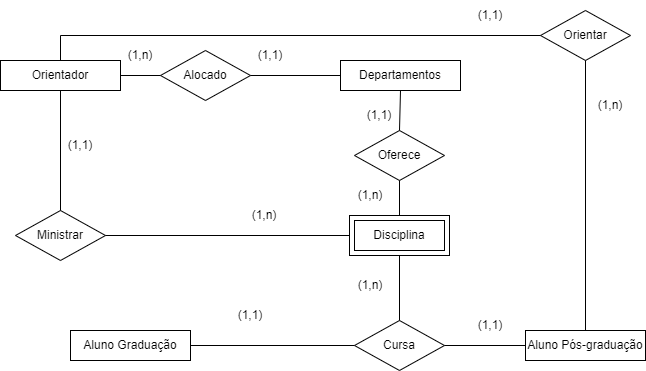

The diagram above was exported from draw.io. Its source (the exported page's mxGraphModel, read from the mxfile embedded in the PNG):
<mxGraphModel dx="1034" dy="62" grid="1" gridSize="10" guides="1" tooltips="1" connect="1" arrows="1" fold="1" page="0" pageScale="1" pageWidth="827" pageHeight="1169" math="0" shadow="0">
  <root>
    <mxCell id="0" />
    <mxCell id="1" parent="0" />
    <mxCell id="KPLfDySyqxJ-SgguWjqe-66" value="Departamentos" style="rounded=0;whiteSpace=wrap;html=1;" parent="1" vertex="1">
      <mxGeometry x="400" y="720" width="120" height="30" as="geometry" />
    </mxCell>
    <mxCell id="KPLfDySyqxJ-SgguWjqe-69" value="Orientador" style="rounded=0;whiteSpace=wrap;html=1;" parent="1" vertex="1">
      <mxGeometry x="60" y="720" width="120" height="30" as="geometry" />
    </mxCell>
    <mxCell id="KPLfDySyqxJ-SgguWjqe-70" value="Aluno Graduação" style="rounded=0;whiteSpace=wrap;html=1;" parent="1" vertex="1">
      <mxGeometry x="130" y="990" width="120" height="30" as="geometry" />
    </mxCell>
    <mxCell id="KPLfDySyqxJ-SgguWjqe-71" value="Aluno Pós-graduação" style="rounded=0;whiteSpace=wrap;html=1;" parent="1" vertex="1">
      <mxGeometry x="585" y="990" width="120" height="30" as="geometry" />
    </mxCell>
    <mxCell id="KPLfDySyqxJ-SgguWjqe-72" value="Oferece" style="rhombus;whiteSpace=wrap;html=1;" parent="1" vertex="1">
      <mxGeometry x="414" y="790" width="90" height="50" as="geometry" />
    </mxCell>
    <mxCell id="KPLfDySyqxJ-SgguWjqe-73" value="" style="endArrow=none;html=1;rounded=0;exitX=0.5;exitY=0;exitDx=0;exitDy=0;entryX=0.5;entryY=1;entryDx=0;entryDy=0;" parent="1" source="KPLfDySyqxJ-SgguWjqe-72" target="KPLfDySyqxJ-SgguWjqe-66" edge="1">
      <mxGeometry relative="1" as="geometry">
        <mxPoint x="350" y="890" as="sourcePoint" />
        <mxPoint x="510" y="890" as="targetPoint" />
      </mxGeometry>
    </mxCell>
    <mxCell id="KPLfDySyqxJ-SgguWjqe-74" value="" style="endArrow=none;html=1;rounded=0;exitX=0.5;exitY=0;exitDx=0;exitDy=0;entryX=0.5;entryY=1;entryDx=0;entryDy=0;" parent="1" source="KPLfDySyqxJ-SgguWjqe-81" target="KPLfDySyqxJ-SgguWjqe-72" edge="1">
      <mxGeometry relative="1" as="geometry">
        <mxPoint x="410" y="870" as="sourcePoint" />
        <mxPoint x="420" y="760" as="targetPoint" />
        <Array as="points" />
      </mxGeometry>
    </mxCell>
    <mxCell id="KPLfDySyqxJ-SgguWjqe-75" value="(1,n)" style="text;html=1;strokeColor=none;fillColor=none;align=center;verticalAlign=middle;whiteSpace=wrap;rounded=0;" parent="1" vertex="1">
      <mxGeometry x="170" y="700" width="60" height="30" as="geometry" />
    </mxCell>
    <mxCell id="KPLfDySyqxJ-SgguWjqe-76" value="(1,1)" style="text;html=1;strokeColor=none;fillColor=none;align=center;verticalAlign=middle;whiteSpace=wrap;rounded=0;" parent="1" vertex="1">
      <mxGeometry x="300" y="700" width="60" height="30" as="geometry" />
    </mxCell>
    <mxCell id="KPLfDySyqxJ-SgguWjqe-78" value="Alocado" style="rhombus;whiteSpace=wrap;html=1;" parent="1" vertex="1">
      <mxGeometry x="220" y="710" width="90" height="50" as="geometry" />
    </mxCell>
    <mxCell id="KPLfDySyqxJ-SgguWjqe-81" value="Disciplina" style="shape=ext;margin=3;double=1;whiteSpace=wrap;html=1;align=center;" parent="1" vertex="1">
      <mxGeometry x="409" y="875" width="100" height="40" as="geometry" />
    </mxCell>
    <mxCell id="KPLfDySyqxJ-SgguWjqe-82" value="" style="endArrow=none;html=1;rounded=0;exitX=1;exitY=0.5;exitDx=0;exitDy=0;entryX=0;entryY=0.5;entryDx=0;entryDy=0;" parent="1" source="KPLfDySyqxJ-SgguWjqe-78" target="KPLfDySyqxJ-SgguWjqe-66" edge="1">
      <mxGeometry relative="1" as="geometry">
        <mxPoint x="300" y="740" as="sourcePoint" />
        <mxPoint x="510" y="890" as="targetPoint" />
      </mxGeometry>
    </mxCell>
    <mxCell id="KPLfDySyqxJ-SgguWjqe-83" value="" style="endArrow=none;html=1;rounded=0;exitX=1;exitY=0.5;exitDx=0;exitDy=0;entryX=0;entryY=0.5;entryDx=0;entryDy=0;" parent="1" source="KPLfDySyqxJ-SgguWjqe-69" target="KPLfDySyqxJ-SgguWjqe-78" edge="1">
      <mxGeometry relative="1" as="geometry">
        <mxPoint x="350" y="890" as="sourcePoint" />
        <mxPoint x="510" y="890" as="targetPoint" />
      </mxGeometry>
    </mxCell>
    <mxCell id="KPLfDySyqxJ-SgguWjqe-85" value="Ministrar" style="rhombus;whiteSpace=wrap;html=1;" parent="1" vertex="1">
      <mxGeometry x="75" y="870" width="90" height="50" as="geometry" />
    </mxCell>
    <mxCell id="KPLfDySyqxJ-SgguWjqe-86" value="" style="endArrow=none;html=1;rounded=0;exitX=0.5;exitY=1;exitDx=0;exitDy=0;entryX=0.5;entryY=0;entryDx=0;entryDy=0;" parent="1" source="KPLfDySyqxJ-SgguWjqe-69" target="KPLfDySyqxJ-SgguWjqe-85" edge="1">
      <mxGeometry relative="1" as="geometry">
        <mxPoint x="350" y="890" as="sourcePoint" />
        <mxPoint x="510" y="890" as="targetPoint" />
      </mxGeometry>
    </mxCell>
    <mxCell id="KPLfDySyqxJ-SgguWjqe-87" value="" style="endArrow=none;html=1;rounded=0;exitX=1;exitY=0.5;exitDx=0;exitDy=0;entryX=0;entryY=0.5;entryDx=0;entryDy=0;" parent="1" source="KPLfDySyqxJ-SgguWjqe-85" target="KPLfDySyqxJ-SgguWjqe-81" edge="1">
      <mxGeometry relative="1" as="geometry">
        <mxPoint x="350" y="890" as="sourcePoint" />
        <mxPoint x="510" y="890" as="targetPoint" />
      </mxGeometry>
    </mxCell>
    <mxCell id="KPLfDySyqxJ-SgguWjqe-88" value="(1,1)" style="text;html=1;strokeColor=none;fillColor=none;align=center;verticalAlign=middle;whiteSpace=wrap;rounded=0;" parent="1" vertex="1">
      <mxGeometry x="409" y="760" width="60" height="30" as="geometry" />
    </mxCell>
    <mxCell id="KPLfDySyqxJ-SgguWjqe-89" value="(1,1)" style="text;html=1;strokeColor=none;fillColor=none;align=center;verticalAlign=middle;whiteSpace=wrap;rounded=0;" parent="1" vertex="1">
      <mxGeometry x="110" y="790" width="60" height="30" as="geometry" />
    </mxCell>
    <mxCell id="KPLfDySyqxJ-SgguWjqe-91" value="(1,n)" style="text;html=1;strokeColor=none;fillColor=none;align=center;verticalAlign=middle;whiteSpace=wrap;rounded=0;" parent="1" vertex="1">
      <mxGeometry x="293.5" y="860" width="60" height="30" as="geometry" />
    </mxCell>
    <mxCell id="KPLfDySyqxJ-SgguWjqe-92" value="Cursa" style="rhombus;whiteSpace=wrap;html=1;" parent="1" vertex="1">
      <mxGeometry x="414" y="980" width="90" height="50" as="geometry" />
    </mxCell>
    <mxCell id="KPLfDySyqxJ-SgguWjqe-94" value="" style="endArrow=none;html=1;rounded=0;exitX=0.5;exitY=1;exitDx=0;exitDy=0;entryX=0.5;entryY=0;entryDx=0;entryDy=0;" parent="1" source="KPLfDySyqxJ-SgguWjqe-81" target="KPLfDySyqxJ-SgguWjqe-92" edge="1">
      <mxGeometry relative="1" as="geometry">
        <mxPoint x="350" y="890" as="sourcePoint" />
        <mxPoint x="510" y="890" as="targetPoint" />
      </mxGeometry>
    </mxCell>
    <mxCell id="KPLfDySyqxJ-SgguWjqe-99" value="" style="endArrow=none;html=1;rounded=0;exitX=1;exitY=0.5;exitDx=0;exitDy=0;entryX=0;entryY=0.5;entryDx=0;entryDy=0;" parent="1" source="KPLfDySyqxJ-SgguWjqe-92" target="KPLfDySyqxJ-SgguWjqe-71" edge="1">
      <mxGeometry relative="1" as="geometry">
        <mxPoint x="350" y="890" as="sourcePoint" />
        <mxPoint x="510" y="890" as="targetPoint" />
      </mxGeometry>
    </mxCell>
    <mxCell id="KPLfDySyqxJ-SgguWjqe-100" value="" style="endArrow=none;html=1;rounded=0;entryX=0;entryY=0.5;entryDx=0;entryDy=0;exitX=1;exitY=0.5;exitDx=0;exitDy=0;" parent="1" source="KPLfDySyqxJ-SgguWjqe-70" target="KPLfDySyqxJ-SgguWjqe-92" edge="1">
      <mxGeometry relative="1" as="geometry">
        <mxPoint x="350" y="890" as="sourcePoint" />
        <mxPoint x="510" y="890" as="targetPoint" />
      </mxGeometry>
    </mxCell>
    <mxCell id="KPLfDySyqxJ-SgguWjqe-102" value="Orientar" style="rhombus;whiteSpace=wrap;html=1;" parent="1" vertex="1">
      <mxGeometry x="600" y="670" width="90" height="50" as="geometry" />
    </mxCell>
    <mxCell id="KPLfDySyqxJ-SgguWjqe-103" value="" style="endArrow=none;html=1;rounded=0;entryX=0;entryY=0.5;entryDx=0;entryDy=0;exitX=0.5;exitY=0;exitDx=0;exitDy=0;" parent="1" source="KPLfDySyqxJ-SgguWjqe-69" target="KPLfDySyqxJ-SgguWjqe-102" edge="1">
      <mxGeometry relative="1" as="geometry">
        <mxPoint x="160" y="710" as="sourcePoint" />
        <mxPoint x="530" y="680" as="targetPoint" />
        <Array as="points">
          <mxPoint x="120" y="695" />
        </Array>
      </mxGeometry>
    </mxCell>
    <mxCell id="KPLfDySyqxJ-SgguWjqe-106" value="" style="endArrow=none;html=1;rounded=0;exitX=0.5;exitY=1;exitDx=0;exitDy=0;entryX=0.5;entryY=0;entryDx=0;entryDy=0;" parent="1" source="KPLfDySyqxJ-SgguWjqe-102" target="KPLfDySyqxJ-SgguWjqe-71" edge="1">
      <mxGeometry relative="1" as="geometry">
        <mxPoint x="350" y="870" as="sourcePoint" />
        <mxPoint x="510" y="870" as="targetPoint" />
      </mxGeometry>
    </mxCell>
    <mxCell id="KPLfDySyqxJ-SgguWjqe-107" value="(1,1)" style="text;html=1;strokeColor=none;fillColor=none;align=center;verticalAlign=middle;whiteSpace=wrap;rounded=0;" parent="1" vertex="1">
      <mxGeometry x="520" y="660" width="60" height="30" as="geometry" />
    </mxCell>
    <mxCell id="KPLfDySyqxJ-SgguWjqe-109" value="(1,n)" style="text;html=1;strokeColor=none;fillColor=none;align=center;verticalAlign=middle;whiteSpace=wrap;rounded=0;" parent="1" vertex="1">
      <mxGeometry x="640" y="750" width="60" height="30" as="geometry" />
    </mxCell>
    <mxCell id="KPLfDySyqxJ-SgguWjqe-110" value="(1,1)" style="text;html=1;strokeColor=none;fillColor=none;align=center;verticalAlign=middle;whiteSpace=wrap;rounded=0;" parent="1" vertex="1">
      <mxGeometry x="280" y="960" width="60" height="30" as="geometry" />
    </mxCell>
    <mxCell id="KPLfDySyqxJ-SgguWjqe-113" value="(1,n)" style="text;html=1;strokeColor=none;fillColor=none;align=center;verticalAlign=middle;whiteSpace=wrap;rounded=0;" parent="1" vertex="1">
      <mxGeometry x="400" y="930" width="60" height="30" as="geometry" />
    </mxCell>
    <mxCell id="KPLfDySyqxJ-SgguWjqe-115" value="(1,1)" style="text;html=1;strokeColor=none;fillColor=none;align=center;verticalAlign=middle;whiteSpace=wrap;rounded=0;" parent="1" vertex="1">
      <mxGeometry x="520" y="970" width="60" height="30" as="geometry" />
    </mxCell>
    <mxCell id="KPLfDySyqxJ-SgguWjqe-116" value="(1,n)" style="text;html=1;strokeColor=none;fillColor=none;align=center;verticalAlign=middle;whiteSpace=wrap;rounded=0;" parent="1" vertex="1">
      <mxGeometry x="400" y="840" width="60" height="30" as="geometry" />
    </mxCell>
  </root>
</mxGraphModel>